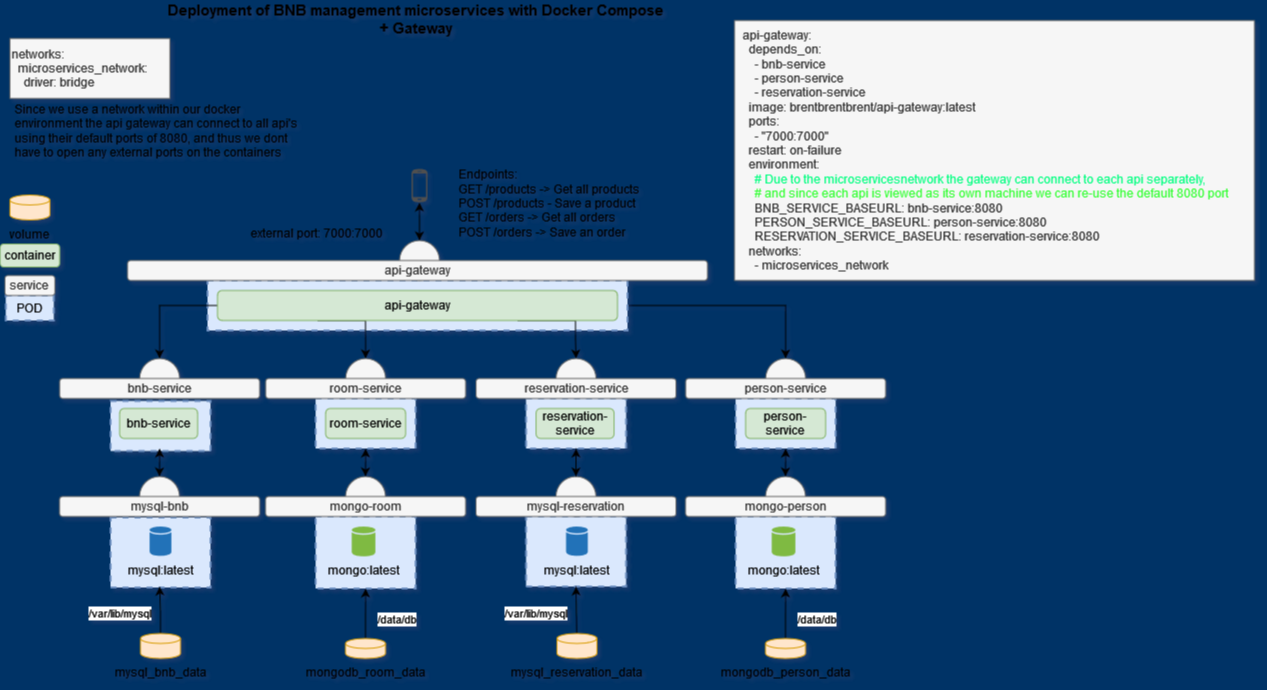

The diagram above was exported from draw.io. Its source (the exported page's mxGraphModel, read from the mxfile embedded in the PNG):
<mxGraphModel dx="1195" dy="622" grid="1" gridSize="10" guides="1" tooltips="1" connect="1" arrows="1" fold="1" page="1" pageScale="1" pageWidth="1169" pageHeight="827" background="#003366" math="0" shadow="1">
  <root>
    <mxCell id="0" />
    <mxCell id="1" parent="0" />
    <mxCell id="1_Ex-PggShJAfTCzqo_c-1" value="" style="ellipse;whiteSpace=wrap;html=1;aspect=fixed;strokeWidth=1;fillColor=#f5f5f5;strokeColor=#666666;fontColor=#333333;" parent="1" vertex="1">
      <mxGeometry x="780.12" y="390" width="40" height="40" as="geometry" />
    </mxCell>
    <mxCell id="1_Ex-PggShJAfTCzqo_c-2" value="" style="ellipse;whiteSpace=wrap;html=1;aspect=fixed;strokeWidth=1;fillColor=#f5f5f5;strokeColor=#666666;fontColor=#333333;" parent="1" vertex="1">
      <mxGeometry x="154.13" y="390" width="40" height="40" as="geometry" />
    </mxCell>
    <mxCell id="1_Ex-PggShJAfTCzqo_c-4" value="" style="rounded=0;whiteSpace=wrap;html=1;strokeColor=#6c8ebf;dashed=1;strokeWidth=2;fillColor=#dae8fc;" parent="1" vertex="1">
      <mxGeometry x="750.12" y="430" width="100" height="50" as="geometry" />
    </mxCell>
    <mxCell id="1_Ex-PggShJAfTCzqo_c-5" value="" style="rounded=0;whiteSpace=wrap;html=1;strokeColor=#6c8ebf;dashed=1;strokeWidth=2;fillColor=#dae8fc;" parent="1" vertex="1">
      <mxGeometry x="750.12" y="548" width="100" height="72" as="geometry" />
    </mxCell>
    <mxCell id="1_Ex-PggShJAfTCzqo_c-6" value="" style="rounded=0;whiteSpace=wrap;html=1;strokeColor=#6c8ebf;dashed=1;strokeWidth=2;fillColor=#dae8fc;" parent="1" vertex="1">
      <mxGeometry x="125.01" y="549" width="100" height="70" as="geometry" />
    </mxCell>
    <mxCell id="1_Ex-PggShJAfTCzqo_c-7" value="" style="rounded=0;whiteSpace=wrap;html=1;strokeColor=#6c8ebf;dashed=1;fillColor=#dae8fc;strokeWidth=2;" parent="1" vertex="1">
      <mxGeometry x="125.01" y="432.5" width="100" height="50" as="geometry" />
    </mxCell>
    <mxCell id="1_Ex-PggShJAfTCzqo_c-8" value="bnb-service" style="rounded=1;whiteSpace=wrap;html=1;fillColor=#d5e8d4;strokeColor=#82b366;" parent="1" vertex="1">
      <mxGeometry x="134.13" y="440" width="78" height="30" as="geometry" />
    </mxCell>
    <mxCell id="1_Ex-PggShJAfTCzqo_c-9" value="&lt;div&gt;person-service&lt;/div&gt;" style="rounded=1;whiteSpace=wrap;html=1;fillColor=#d5e8d4;strokeColor=#82b366;" parent="1" vertex="1">
      <mxGeometry x="760.12" y="440" width="80" height="30" as="geometry" />
    </mxCell>
    <mxCell id="1_Ex-PggShJAfTCzqo_c-10" value="bnb-service" style="rounded=1;whiteSpace=wrap;html=1;fillColor=#f5f5f5;strokeColor=#666666;fontColor=#333333;" parent="1" vertex="1">
      <mxGeometry x="74.13" y="410" width="200" height="20" as="geometry" />
    </mxCell>
    <mxCell id="1_Ex-PggShJAfTCzqo_c-11" value="person-service" style="rounded=1;whiteSpace=wrap;html=1;fillColor=#f5f5f5;strokeColor=#666666;fontColor=#333333;" parent="1" vertex="1">
      <mxGeometry x="700.12" y="410" width="200" height="20" as="geometry" />
    </mxCell>
    <mxCell id="1_Ex-PggShJAfTCzqo_c-12" value="mongo:latest" style="shadow=0;dashed=0;html=1;strokeColor=none;labelPosition=center;verticalLabelPosition=bottom;verticalAlign=top;outlineConnect=0;align=center;shape=mxgraph.office.databases.database;fillColor=#7FBA42;" parent="1" vertex="1">
      <mxGeometry x="786.25" y="558" width="23.63" height="30" as="geometry" />
    </mxCell>
    <mxCell id="1_Ex-PggShJAfTCzqo_c-13" value="mysql:latest" style="shadow=0;dashed=0;html=1;strokeColor=none;labelPosition=center;verticalLabelPosition=bottom;verticalAlign=top;outlineConnect=0;align=center;shape=mxgraph.office.databases.database;fillColor=#2072B8;" parent="1" vertex="1">
      <mxGeometry x="164.13" y="558" width="21.75" height="29.5" as="geometry" />
    </mxCell>
    <mxCell id="1_Ex-PggShJAfTCzqo_c-19" value="" style="pointerEvents=1;shadow=0;dashed=0;html=1;strokeColor=none;fillColor=#505050;labelPosition=center;verticalLabelPosition=bottom;verticalAlign=top;outlineConnect=0;align=center;shape=mxgraph.office.devices.cell_phone_android_standalone;" parent="1" vertex="1">
      <mxGeometry x="426" y="200" width="16" height="34" as="geometry" />
    </mxCell>
    <mxCell id="1_Ex-PggShJAfTCzqo_c-22" value="POD" style="rounded=0;whiteSpace=wrap;html=1;strokeColor=#6c8ebf;dashed=1;fillColor=#dae8fc;strokeWidth=2;" parent="1" vertex="1">
      <mxGeometry x="20.25999999999999" y="327" width="48" height="25" as="geometry" />
    </mxCell>
    <mxCell id="1_Ex-PggShJAfTCzqo_c-23" value="service" style="rounded=1;whiteSpace=wrap;html=1;fillColor=#f5f5f5;strokeColor=#666666;fontColor=#333333;" parent="1" vertex="1">
      <mxGeometry x="19.379999999999995" y="307" width="50" height="20" as="geometry" />
    </mxCell>
    <mxCell id="1_Ex-PggShJAfTCzqo_c-24" value="" style="ellipse;whiteSpace=wrap;html=1;aspect=fixed;strokeWidth=1;fillColor=#f5f5f5;strokeColor=#666666;fontColor=#333333;" parent="1" vertex="1">
      <mxGeometry x="154.01" y="508" width="40" height="40" as="geometry" />
    </mxCell>
    <mxCell id="1_Ex-PggShJAfTCzqo_c-25" value="mysql-bnb" style="rounded=1;whiteSpace=wrap;html=1;fillColor=#f5f5f5;strokeColor=#666666;fontColor=#333333;" parent="1" vertex="1">
      <mxGeometry x="74.00999999999999" y="528" width="200.12" height="20" as="geometry" />
    </mxCell>
    <mxCell id="1_Ex-PggShJAfTCzqo_c-27" value="" style="endArrow=classic;startArrow=classic;html=1;exitX=0.5;exitY=1;exitDx=0;exitDy=0;entryX=0.5;entryY=0;entryDx=0;entryDy=0;" parent="1" target="1_Ex-PggShJAfTCzqo_c-24" edge="1">
      <mxGeometry width="50" height="50" relative="1" as="geometry">
        <mxPoint x="174.12999999999988" y="480" as="sourcePoint" />
        <mxPoint x="464.13" y="510" as="targetPoint" />
      </mxGeometry>
    </mxCell>
    <mxCell id="1_Ex-PggShJAfTCzqo_c-28" value="" style="ellipse;whiteSpace=wrap;html=1;aspect=fixed;strokeWidth=1;fillColor=#f5f5f5;strokeColor=#666666;fontColor=#333333;" parent="1" vertex="1">
      <mxGeometry x="780" y="508" width="40" height="40" as="geometry" />
    </mxCell>
    <mxCell id="1_Ex-PggShJAfTCzqo_c-29" value="mongo-person" style="rounded=1;whiteSpace=wrap;html=1;fillColor=#f5f5f5;strokeColor=#666666;fontColor=#333333;" parent="1" vertex="1">
      <mxGeometry x="700" y="528" width="200.12" height="20" as="geometry" />
    </mxCell>
    <mxCell id="1_Ex-PggShJAfTCzqo_c-31" value="" style="endArrow=classic;startArrow=classic;html=1;exitX=0.5;exitY=1;exitDx=0;exitDy=0;entryX=0.5;entryY=0;entryDx=0;entryDy=0;" parent="1" source="1_Ex-PggShJAfTCzqo_c-4" target="1_Ex-PggShJAfTCzqo_c-28" edge="1">
      <mxGeometry width="50" height="50" relative="1" as="geometry">
        <mxPoint x="520.12" y="490" as="sourcePoint" />
        <mxPoint x="520.0000000000001" y="518" as="targetPoint" />
      </mxGeometry>
    </mxCell>
    <mxCell id="1_Ex-PggShJAfTCzqo_c-33" value="&lt;div&gt;&lt;b&gt;&lt;font style=&quot;font-size: 15px&quot;&gt;Deployment of BNB management microservices with Docker Compose&lt;br&gt;+ Gateway&lt;/font&gt;&lt;/b&gt;&lt;/div&gt;" style="text;html=1;strokeColor=none;fillColor=none;align=center;verticalAlign=middle;whiteSpace=wrap;rounded=0;" parent="1" vertex="1">
      <mxGeometry x="82" y="40" width="698" height="20" as="geometry" />
    </mxCell>
    <mxCell id="NAxkg_nitBkZl0SB1eC3-9" style="edgeStyle=orthogonalEdgeStyle;rounded=0;orthogonalLoop=1;jettySize=auto;html=1;entryX=0.5;entryY=1;entryDx=0;entryDy=0;" parent="1" source="1_Ex-PggShJAfTCzqo_c-36" edge="1">
      <mxGeometry relative="1" as="geometry">
        <mxPoint x="174.12999999999988" y="618" as="targetPoint" />
      </mxGeometry>
    </mxCell>
    <mxCell id="NAxkg_nitBkZl0SB1eC3-10" value="/var/lib/mysql" style="edgeLabel;html=1;align=center;verticalAlign=middle;resizable=0;points=[];" parent="NAxkg_nitBkZl0SB1eC3-9" vertex="1" connectable="0">
      <mxGeometry x="-0.149" y="-1" relative="1" as="geometry">
        <mxPoint x="-42" as="offset" />
      </mxGeometry>
    </mxCell>
    <mxCell id="1_Ex-PggShJAfTCzqo_c-36" value="mysql_bnb_data" style="shape=cylinder3;whiteSpace=wrap;html=1;boundedLbl=1;backgroundOutline=1;size=5;verticalAlign=top;labelPosition=center;verticalLabelPosition=bottom;align=center;fillColor=#ffe6cc;strokeColor=#d79b00;" parent="1" vertex="1">
      <mxGeometry x="155" y="665" width="40" height="25" as="geometry" />
    </mxCell>
    <mxCell id="NAxkg_nitBkZl0SB1eC3-4" style="edgeStyle=orthogonalEdgeStyle;rounded=0;orthogonalLoop=1;jettySize=auto;html=1;entryX=0.5;entryY=1;entryDx=0;entryDy=0;" parent="1" source="1_Ex-PggShJAfTCzqo_c-38" target="1_Ex-PggShJAfTCzqo_c-5" edge="1">
      <mxGeometry relative="1" as="geometry" />
    </mxCell>
    <mxCell id="NAxkg_nitBkZl0SB1eC3-5" value="/data/db" style="edgeLabel;html=1;align=center;verticalAlign=middle;resizable=0;points=[];" parent="NAxkg_nitBkZl0SB1eC3-4" vertex="1" connectable="0">
      <mxGeometry x="0.4733" relative="1" as="geometry">
        <mxPoint x="30" y="17" as="offset" />
      </mxGeometry>
    </mxCell>
    <mxCell id="1_Ex-PggShJAfTCzqo_c-38" value="mongodb_person_data" style="shape=cylinder3;whiteSpace=wrap;html=1;boundedLbl=1;backgroundOutline=1;size=5;verticalAlign=top;labelPosition=center;verticalLabelPosition=bottom;align=center;fillColor=#ffe6cc;strokeColor=#d79b00;" parent="1" vertex="1">
      <mxGeometry x="780" y="670" width="40" height="20" as="geometry" />
    </mxCell>
    <mxCell id="1_Ex-PggShJAfTCzqo_c-39" value="container" style="rounded=1;whiteSpace=wrap;html=1;fillColor=#d5e8d4;strokeColor=#82b366;" parent="1" vertex="1">
      <mxGeometry x="14.629999999999995" y="275.5" width="59.5" height="23" as="geometry" />
    </mxCell>
    <mxCell id="1_Ex-PggShJAfTCzqo_c-40" value="volume" style="shape=cylinder3;whiteSpace=wrap;html=1;boundedLbl=1;backgroundOutline=1;size=5;verticalAlign=top;labelPosition=center;verticalLabelPosition=bottom;align=center;fillColor=#ffe6cc;strokeColor=#d79b00;" parent="1" vertex="1">
      <mxGeometry x="24.379999999999995" y="226.5" width="40" height="25" as="geometry" />
    </mxCell>
    <mxCell id="1_Ex-PggShJAfTCzqo_c-41" value="&amp;nbsp; api-gateway:&lt;br&gt;&amp;nbsp;&amp;nbsp;&amp;nbsp; depends_on:&lt;br&gt;&amp;nbsp;&amp;nbsp;&amp;nbsp;&amp;nbsp;&amp;nbsp; - bnb-service&lt;br&gt;&amp;nbsp;&amp;nbsp;&amp;nbsp;&amp;nbsp;&amp;nbsp; - person-service&lt;br&gt;&amp;nbsp;&amp;nbsp;&amp;nbsp;&amp;nbsp;&amp;nbsp; - reservation-service&lt;br&gt;&amp;nbsp;&amp;nbsp;&amp;nbsp; image: brentbrentbrent/api-gateway:latest&lt;br&gt;&amp;nbsp;&amp;nbsp;&amp;nbsp; ports:&lt;br&gt;&amp;nbsp;&amp;nbsp;&amp;nbsp;&amp;nbsp;&amp;nbsp; - &quot;7000:7000&quot;&lt;br&gt;&amp;nbsp;&amp;nbsp;&amp;nbsp; restart: on-failure&lt;br&gt;&amp;nbsp;&amp;nbsp;&amp;nbsp; environment:&lt;br&gt;&lt;div&gt;&lt;font color=&quot;#00ff80&quot;&gt;&amp;nbsp;&amp;nbsp;&amp;nbsp;&amp;nbsp;&amp;nbsp; # Due to the microservicesnetwork the gateway can connect to each api separately,&amp;nbsp;&lt;/font&gt;&lt;/div&gt;&lt;div&gt;&lt;font color=&quot;#33ff33&quot;&gt;&amp;nbsp;&amp;nbsp;&amp;nbsp;&amp;nbsp;&amp;nbsp; # and since each api is viewed as its own machine we can re-use the default 8080 port&lt;/font&gt;&lt;/div&gt;&amp;nbsp;&amp;nbsp;&amp;nbsp;&amp;nbsp;&amp;nbsp; BNB_SERVICE_BASEURL: bnb-service:8080&lt;br&gt;&amp;nbsp;&amp;nbsp;&amp;nbsp;&amp;nbsp;&amp;nbsp; PERSON_SERVICE_BASEURL: person-service:8080&lt;br&gt;&amp;nbsp;&amp;nbsp;&amp;nbsp;&amp;nbsp;&amp;nbsp; RESERVATION_SERVICE_BASEURL: reservation-service:8080&lt;br&gt;&amp;nbsp;&amp;nbsp;&amp;nbsp; networks:&lt;br&gt;&amp;nbsp;&amp;nbsp;&amp;nbsp;&amp;nbsp;&amp;nbsp; - microservices_network" style="text;html=1;align=left;verticalAlign=middle;resizable=0;points=[];autosize=1;strokeColor=#666666;fillColor=#f5f5f5;fontColor=#333333;" parent="1" vertex="1">
      <mxGeometry x="749" y="52" width="520" height="260" as="geometry" />
    </mxCell>
    <mxCell id="NAxkg_nitBkZl0SB1eC3-7" style="edgeStyle=orthogonalEdgeStyle;rounded=0;orthogonalLoop=1;jettySize=auto;html=1;entryX=0.5;entryY=0;entryDx=0;entryDy=0;" parent="1" source="1_Ex-PggShJAfTCzqo_c-51" target="1_Ex-PggShJAfTCzqo_c-1" edge="1">
      <mxGeometry relative="1" as="geometry" />
    </mxCell>
    <mxCell id="1_Ex-PggShJAfTCzqo_c-51" value="" style="rounded=0;whiteSpace=wrap;html=1;strokeColor=#6c8ebf;dashed=1;strokeWidth=2;fillColor=#dae8fc;" parent="1" vertex="1">
      <mxGeometry x="222" y="312" width="420" height="50" as="geometry" />
    </mxCell>
    <mxCell id="NAxkg_nitBkZl0SB1eC3-8" style="edgeStyle=orthogonalEdgeStyle;rounded=0;orthogonalLoop=1;jettySize=auto;html=1;entryX=0.5;entryY=0;entryDx=0;entryDy=0;" parent="1" source="1_Ex-PggShJAfTCzqo_c-54" target="1_Ex-PggShJAfTCzqo_c-2" edge="1">
      <mxGeometry relative="1" as="geometry">
        <mxPoint x="210" y="390" as="targetPoint" />
      </mxGeometry>
    </mxCell>
    <mxCell id="NAxkg_nitBkZl0SB1eC3-38" style="edgeStyle=orthogonalEdgeStyle;rounded=0;orthogonalLoop=1;jettySize=auto;html=1;exitX=0.25;exitY=1;exitDx=0;exitDy=0;" parent="1" source="1_Ex-PggShJAfTCzqo_c-54" target="NAxkg_nitBkZl0SB1eC3-25" edge="1">
      <mxGeometry relative="1" as="geometry">
        <Array as="points">
          <mxPoint x="380" y="352" />
        </Array>
      </mxGeometry>
    </mxCell>
    <mxCell id="NAxkg_nitBkZl0SB1eC3-39" style="edgeStyle=orthogonalEdgeStyle;rounded=0;orthogonalLoop=1;jettySize=auto;html=1;exitX=0.75;exitY=1;exitDx=0;exitDy=0;entryX=0.5;entryY=0;entryDx=0;entryDy=0;" parent="1" source="1_Ex-PggShJAfTCzqo_c-54" target="NAxkg_nitBkZl0SB1eC3-11" edge="1">
      <mxGeometry relative="1" as="geometry">
        <Array as="points">
          <mxPoint x="590" y="352" />
          <mxPoint x="590" y="372" />
          <mxPoint x="591" y="372" />
        </Array>
      </mxGeometry>
    </mxCell>
    <mxCell id="1_Ex-PggShJAfTCzqo_c-54" value="api-gateway" style="rounded=1;whiteSpace=wrap;html=1;fillColor=#d5e8d4;strokeColor=#82b366;" parent="1" vertex="1">
      <mxGeometry x="232" y="322" width="400" height="30" as="geometry" />
    </mxCell>
    <mxCell id="1_Ex-PggShJAfTCzqo_c-55" value="" style="ellipse;whiteSpace=wrap;html=1;aspect=fixed;strokeWidth=1;fillColor=#f5f5f5;strokeColor=#666666;fontColor=#333333;" parent="1" vertex="1">
      <mxGeometry x="414" y="272" width="40" height="40" as="geometry" />
    </mxCell>
    <mxCell id="1_Ex-PggShJAfTCzqo_c-56" value="api-gateway" style="rounded=1;whiteSpace=wrap;html=1;fillColor=#f5f5f5;strokeColor=#666666;fontColor=#333333;" parent="1" vertex="1">
      <mxGeometry x="142" y="292" width="580" height="20" as="geometry" />
    </mxCell>
    <mxCell id="1_Ex-PggShJAfTCzqo_c-57" value="&lt;div&gt;external port: 7000:7000&lt;/div&gt;" style="text;html=1;strokeColor=none;fillColor=none;align=right;verticalAlign=middle;whiteSpace=wrap;rounded=0;" parent="1" vertex="1">
      <mxGeometry x="220.88" y="250" width="178" height="30" as="geometry" />
    </mxCell>
    <mxCell id="1_Ex-PggShJAfTCzqo_c-58" value="" style="endArrow=classic;startArrow=classic;html=1;rounded=0;exitX=0.5;exitY=0;exitDx=0;exitDy=0;" parent="1" source="1_Ex-PggShJAfTCzqo_c-55" target="1_Ex-PggShJAfTCzqo_c-19" edge="1">
      <mxGeometry width="50" height="50" relative="1" as="geometry">
        <mxPoint x="490" y="260" as="sourcePoint" />
        <mxPoint x="540" y="210" as="targetPoint" />
      </mxGeometry>
    </mxCell>
    <mxCell id="1_Ex-PggShJAfTCzqo_c-59" value="Endpoints:&lt;br&gt;GET /products -&amp;gt; Get all products&lt;br&gt;POST /products - Save a product&lt;br&gt;GET /orders -&amp;gt; Get all orders&lt;br&gt;POST /orders -&amp;gt; Save an order" style="text;html=1;strokeColor=none;fillColor=none;align=left;verticalAlign=middle;whiteSpace=wrap;rounded=0;" parent="1" vertex="1">
      <mxGeometry x="470.5" y="190" width="240" height="90" as="geometry" />
    </mxCell>
    <mxCell id="NAxkg_nitBkZl0SB1eC3-1" value="networks:&lt;br&gt;&amp;nbsp; microservices_network:&lt;br&gt;&amp;nbsp;&amp;nbsp;&amp;nbsp; driver: bridge&lt;br&gt;" style="text;html=1;align=left;verticalAlign=middle;resizable=0;points=[];autosize=1;strokeColor=#666666;fillColor=#f5f5f5;fontColor=#333333;" parent="1" vertex="1">
      <mxGeometry x="24.38" y="70" width="160" height="60" as="geometry" />
    </mxCell>
    <mxCell id="NAxkg_nitBkZl0SB1eC3-11" value="" style="ellipse;whiteSpace=wrap;html=1;aspect=fixed;strokeWidth=1;fillColor=#f5f5f5;strokeColor=#666666;fontColor=#333333;" parent="1" vertex="1">
      <mxGeometry x="570.56" y="390" width="40" height="40" as="geometry" />
    </mxCell>
    <mxCell id="NAxkg_nitBkZl0SB1eC3-12" value="" style="rounded=0;whiteSpace=wrap;html=1;strokeColor=#6c8ebf;dashed=1;strokeWidth=2;fillColor=#dae8fc;" parent="1" vertex="1">
      <mxGeometry x="540.56" y="548" width="100" height="70" as="geometry" />
    </mxCell>
    <mxCell id="NAxkg_nitBkZl0SB1eC3-13" value="" style="rounded=0;whiteSpace=wrap;html=1;strokeColor=#6c8ebf;dashed=1;fillColor=#dae8fc;strokeWidth=2;" parent="1" vertex="1">
      <mxGeometry x="540.56" y="430" width="100" height="50" as="geometry" />
    </mxCell>
    <mxCell id="NAxkg_nitBkZl0SB1eC3-14" value="reservation-service" style="rounded=1;whiteSpace=wrap;html=1;fillColor=#d5e8d4;strokeColor=#82b366;" parent="1" vertex="1">
      <mxGeometry x="550.56" y="440" width="78" height="30" as="geometry" />
    </mxCell>
    <mxCell id="NAxkg_nitBkZl0SB1eC3-15" value="reservation-service" style="rounded=1;whiteSpace=wrap;html=1;fillColor=#f5f5f5;strokeColor=#666666;fontColor=#333333;" parent="1" vertex="1">
      <mxGeometry x="490.56" y="410" width="200" height="20" as="geometry" />
    </mxCell>
    <mxCell id="NAxkg_nitBkZl0SB1eC3-16" value="mysql:latest" style="shadow=0;dashed=0;html=1;strokeColor=none;labelPosition=center;verticalLabelPosition=bottom;verticalAlign=top;outlineConnect=0;align=center;shape=mxgraph.office.databases.database;fillColor=#2072B8;" parent="1" vertex="1">
      <mxGeometry x="580.56" y="558" width="21.75" height="29.5" as="geometry" />
    </mxCell>
    <mxCell id="NAxkg_nitBkZl0SB1eC3-17" value="" style="ellipse;whiteSpace=wrap;html=1;aspect=fixed;strokeWidth=1;fillColor=#f5f5f5;strokeColor=#666666;fontColor=#333333;" parent="1" vertex="1">
      <mxGeometry x="570.44" y="508" width="40" height="40" as="geometry" />
    </mxCell>
    <mxCell id="NAxkg_nitBkZl0SB1eC3-18" value="&lt;div&gt;mysql-reservation&lt;/div&gt;" style="rounded=1;whiteSpace=wrap;html=1;fillColor=#f5f5f5;strokeColor=#666666;fontColor=#333333;" parent="1" vertex="1">
      <mxGeometry x="490.44" y="528" width="200.12" height="20" as="geometry" />
    </mxCell>
    <mxCell id="NAxkg_nitBkZl0SB1eC3-19" value="" style="endArrow=classic;startArrow=classic;html=1;exitX=0.5;exitY=1;exitDx=0;exitDy=0;entryX=0.5;entryY=0;entryDx=0;entryDy=0;" parent="1" source="NAxkg_nitBkZl0SB1eC3-13" target="NAxkg_nitBkZl0SB1eC3-17" edge="1">
      <mxGeometry width="50" height="50" relative="1" as="geometry">
        <mxPoint x="860.56" y="480" as="sourcePoint" />
        <mxPoint x="880.56" y="510" as="targetPoint" />
      </mxGeometry>
    </mxCell>
    <mxCell id="NAxkg_nitBkZl0SB1eC3-20" style="rounded=0;orthogonalLoop=1;jettySize=auto;html=1;entryX=0.5;entryY=1;entryDx=0;entryDy=0;" parent="1" source="NAxkg_nitBkZl0SB1eC3-22" target="NAxkg_nitBkZl0SB1eC3-12" edge="1">
      <mxGeometry relative="1" as="geometry" />
    </mxCell>
    <mxCell id="NAxkg_nitBkZl0SB1eC3-21" value="/var/lib/mysql" style="edgeLabel;html=1;align=center;verticalAlign=middle;resizable=0;points=[];" parent="NAxkg_nitBkZl0SB1eC3-20" vertex="1" connectable="0">
      <mxGeometry x="-0.149" y="-1" relative="1" as="geometry">
        <mxPoint x="-42" as="offset" />
      </mxGeometry>
    </mxCell>
    <mxCell id="NAxkg_nitBkZl0SB1eC3-22" value="mysql_reservation_data" style="shape=cylinder3;whiteSpace=wrap;html=1;boundedLbl=1;backgroundOutline=1;size=5;verticalAlign=top;labelPosition=center;verticalLabelPosition=bottom;align=center;fillColor=#ffe6cc;strokeColor=#d79b00;" parent="1" vertex="1">
      <mxGeometry x="571.4300000000001" y="665" width="40" height="25" as="geometry" />
    </mxCell>
    <mxCell id="NAxkg_nitBkZl0SB1eC3-25" value="" style="ellipse;whiteSpace=wrap;html=1;aspect=fixed;strokeWidth=1;fillColor=#f5f5f5;strokeColor=#666666;fontColor=#333333;" parent="1" vertex="1">
      <mxGeometry x="360.12" y="390" width="40" height="40" as="geometry" />
    </mxCell>
    <mxCell id="NAxkg_nitBkZl0SB1eC3-26" value="" style="rounded=0;whiteSpace=wrap;html=1;strokeColor=#6c8ebf;dashed=1;strokeWidth=2;fillColor=#dae8fc;" parent="1" vertex="1">
      <mxGeometry x="330.12" y="430" width="100" height="50" as="geometry" />
    </mxCell>
    <mxCell id="NAxkg_nitBkZl0SB1eC3-27" value="" style="rounded=0;whiteSpace=wrap;html=1;strokeColor=#6c8ebf;dashed=1;strokeWidth=2;fillColor=#dae8fc;" parent="1" vertex="1">
      <mxGeometry x="330.12" y="548" width="100" height="72" as="geometry" />
    </mxCell>
    <mxCell id="NAxkg_nitBkZl0SB1eC3-28" value="&lt;div&gt;room-service&lt;/div&gt;" style="rounded=1;whiteSpace=wrap;html=1;fillColor=#d5e8d4;strokeColor=#82b366;" parent="1" vertex="1">
      <mxGeometry x="340.12" y="440" width="80" height="30" as="geometry" />
    </mxCell>
    <mxCell id="NAxkg_nitBkZl0SB1eC3-29" value="room-service" style="rounded=1;whiteSpace=wrap;html=1;fillColor=#f5f5f5;strokeColor=#666666;fontColor=#333333;" parent="1" vertex="1">
      <mxGeometry x="280.12" y="410" width="200" height="20" as="geometry" />
    </mxCell>
    <mxCell id="NAxkg_nitBkZl0SB1eC3-30" value="mongo:latest" style="shadow=0;dashed=0;html=1;strokeColor=none;labelPosition=center;verticalLabelPosition=bottom;verticalAlign=top;outlineConnect=0;align=center;shape=mxgraph.office.databases.database;fillColor=#7FBA42;" parent="1" vertex="1">
      <mxGeometry x="366.25" y="558" width="23.63" height="30" as="geometry" />
    </mxCell>
    <mxCell id="NAxkg_nitBkZl0SB1eC3-31" value="" style="ellipse;whiteSpace=wrap;html=1;aspect=fixed;strokeWidth=1;fillColor=#f5f5f5;strokeColor=#666666;fontColor=#333333;" parent="1" vertex="1">
      <mxGeometry x="360" y="508" width="40" height="40" as="geometry" />
    </mxCell>
    <mxCell id="NAxkg_nitBkZl0SB1eC3-32" value="mongo-room" style="rounded=1;whiteSpace=wrap;html=1;fillColor=#f5f5f5;strokeColor=#666666;fontColor=#333333;" parent="1" vertex="1">
      <mxGeometry x="280" y="528" width="200.12" height="20" as="geometry" />
    </mxCell>
    <mxCell id="NAxkg_nitBkZl0SB1eC3-33" value="" style="endArrow=classic;startArrow=classic;html=1;exitX=0.5;exitY=1;exitDx=0;exitDy=0;entryX=0.5;entryY=0;entryDx=0;entryDy=0;" parent="1" source="NAxkg_nitBkZl0SB1eC3-26" target="NAxkg_nitBkZl0SB1eC3-31" edge="1">
      <mxGeometry width="50" height="50" relative="1" as="geometry">
        <mxPoint x="100.12" y="490" as="sourcePoint" />
        <mxPoint x="100.00000000000011" y="518" as="targetPoint" />
      </mxGeometry>
    </mxCell>
    <mxCell id="NAxkg_nitBkZl0SB1eC3-34" style="edgeStyle=orthogonalEdgeStyle;rounded=0;orthogonalLoop=1;jettySize=auto;html=1;entryX=0.5;entryY=1;entryDx=0;entryDy=0;" parent="1" source="NAxkg_nitBkZl0SB1eC3-36" target="NAxkg_nitBkZl0SB1eC3-27" edge="1">
      <mxGeometry relative="1" as="geometry" />
    </mxCell>
    <mxCell id="NAxkg_nitBkZl0SB1eC3-35" value="/data/db" style="edgeLabel;html=1;align=center;verticalAlign=middle;resizable=0;points=[];" parent="NAxkg_nitBkZl0SB1eC3-34" vertex="1" connectable="0">
      <mxGeometry x="0.4733" relative="1" as="geometry">
        <mxPoint x="30" y="17" as="offset" />
      </mxGeometry>
    </mxCell>
    <mxCell id="NAxkg_nitBkZl0SB1eC3-36" value="mongodb_room_data" style="shape=cylinder3;whiteSpace=wrap;html=1;boundedLbl=1;backgroundOutline=1;size=5;verticalAlign=top;labelPosition=center;verticalLabelPosition=bottom;align=center;fillColor=#ffe6cc;strokeColor=#d79b00;" parent="1" vertex="1">
      <mxGeometry x="360" y="670" width="40" height="20" as="geometry" />
    </mxCell>
    <mxCell id="NAxkg_nitBkZl0SB1eC3-37" value="&lt;p&gt;Since we use a network within our docker environment the api gateway can connect to all api's using their default ports of 8080, and thus we dont have to open any external ports on the containers &lt;br&gt;&lt;/p&gt;" style="text;html=1;strokeColor=none;fillColor=none;spacing=5;spacingTop=-20;whiteSpace=wrap;overflow=hidden;rounded=0;" parent="1" vertex="1">
      <mxGeometry x="24.38" y="131.5" width="294.99" height="78.5" as="geometry" />
    </mxCell>
  </root>
</mxGraphModel>